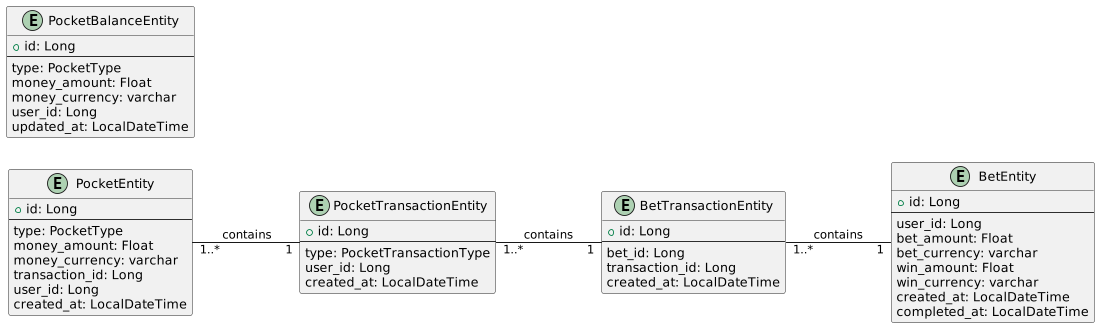

The diagram above was rendered by PlantUML. Its source (embedded in the PNG):
@startuml
left to right direction
entity "BetEntity" as bet_entity {
  + id: Long
  ---
  user_id: Long
  bet_amount: Float
  bet_currency: varchar
  win_amount: Float
  win_currency: varchar
  created_at: LocalDateTime
  completed_at: LocalDateTime
}

entity "BetTransactionEntity" as bet_transaction_entity {
  + id: Long
  ---
  bet_id: Long
  transaction_id: Long
  created_at: LocalDateTime
}


entity "PocketTransactionEntity" as pocket_transaction_entity {
  + id: Long
  ---
  type: PocketTransactionType
  user_id: Long
  created_at: LocalDateTime
}

entity "PocketEntity" as pocket_entity {
  + id: Long
  ---
  type: PocketType
  money_amount: Float
  money_currency: varchar
  transaction_id: Long
  user_id: Long
  created_at: LocalDateTime
}

entity "PocketBalanceEntity" as pocket_balance_entity {
  + id: Long
  ---
  type: PocketType
  money_amount: Float
  money_currency: varchar
  user_id: Long
  updated_at: LocalDateTime
}

bet_transaction_entity "1..*" -- "1" bet_entity : contains
pocket_entity "1..*" -- "1" pocket_transaction_entity : contains
pocket_transaction_entity "1..*" -- "1" bet_transaction_entity : contains
@enduml